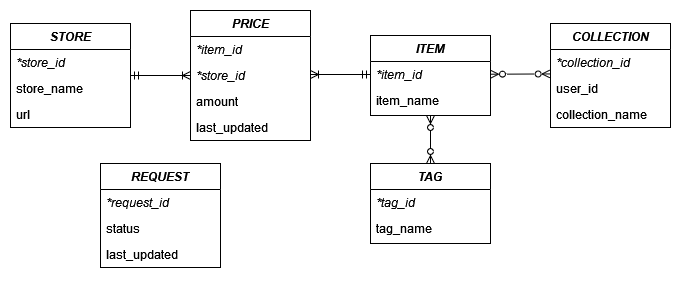

The diagram above was exported from draw.io. Its source (the exported page's mxGraphModel, read from the mxfile embedded in the PNG):
<mxGraphModel dx="732" dy="676" grid="1" gridSize="10" guides="1" tooltips="1" connect="1" arrows="1" fold="1" page="1" pageScale="1" pageWidth="740" pageHeight="310" math="0" shadow="0">
  <root>
    <mxCell id="WIyWlLk6GJQsqaUBKTNV-0" />
    <mxCell id="WIyWlLk6GJQsqaUBKTNV-1" parent="WIyWlLk6GJQsqaUBKTNV-0" />
    <mxCell id="WuBaJKPLwsWPTISZiBPg-0" value="STORE&#10;" style="swimlane;fontStyle=3;align=center;verticalAlign=top;childLayout=stackLayout;horizontal=1;startSize=26;horizontalStack=0;resizeParent=1;resizeLast=0;collapsible=1;marginBottom=0;rounded=0;shadow=0;strokeWidth=1;" parent="WIyWlLk6GJQsqaUBKTNV-1" vertex="1">
      <mxGeometry x="40" y="40" width="120" height="104" as="geometry">
        <mxRectangle x="220" y="120" width="160" height="26" as="alternateBounds" />
      </mxGeometry>
    </mxCell>
    <mxCell id="WuBaJKPLwsWPTISZiBPg-1" value="*store_id" style="text;align=left;verticalAlign=top;spacingLeft=4;spacingRight=4;overflow=hidden;rotatable=0;points=[[0,0.5],[1,0.5]];portConstraint=eastwest;fontStyle=2" parent="WuBaJKPLwsWPTISZiBPg-0" vertex="1">
      <mxGeometry y="26" width="120" height="26" as="geometry" />
    </mxCell>
    <mxCell id="WuBaJKPLwsWPTISZiBPg-2" value="store_name" style="text;align=left;verticalAlign=top;spacingLeft=4;spacingRight=4;overflow=hidden;rotatable=0;points=[[0,0.5],[1,0.5]];portConstraint=eastwest;rounded=0;shadow=0;html=0;" parent="WuBaJKPLwsWPTISZiBPg-0" vertex="1">
      <mxGeometry y="52" width="120" height="26" as="geometry" />
    </mxCell>
    <mxCell id="WuBaJKPLwsWPTISZiBPg-3" value="url" style="text;align=left;verticalAlign=top;spacingLeft=4;spacingRight=4;overflow=hidden;rotatable=0;points=[[0,0.5],[1,0.5]];portConstraint=eastwest;rounded=0;shadow=0;html=0;" parent="WuBaJKPLwsWPTISZiBPg-0" vertex="1">
      <mxGeometry y="78" width="120" height="26" as="geometry" />
    </mxCell>
    <mxCell id="WuBaJKPLwsWPTISZiBPg-4" style="edgeStyle=orthogonalEdgeStyle;rounded=0;orthogonalLoop=1;jettySize=auto;html=1;exitX=1;exitY=0.5;exitDx=0;exitDy=0;" parent="WuBaJKPLwsWPTISZiBPg-0" source="WuBaJKPLwsWPTISZiBPg-2" target="WuBaJKPLwsWPTISZiBPg-2" edge="1">
      <mxGeometry relative="1" as="geometry" />
    </mxCell>
    <mxCell id="WuBaJKPLwsWPTISZiBPg-11" value="" style="edgeStyle=orthogonalEdgeStyle;rounded=0;orthogonalLoop=1;jettySize=auto;html=1;entryX=1;entryY=0.5;entryDx=0;entryDy=0;startArrow=ERoneToMany;startFill=0;endArrow=ERmandOne;endFill=0;exitX=0;exitY=0.5;exitDx=0;exitDy=0;" parent="WIyWlLk6GJQsqaUBKTNV-1" source="WuBaJKPLwsWPTISZiBPg-7" target="WuBaJKPLwsWPTISZiBPg-0" edge="1">
      <mxGeometry relative="1" as="geometry" />
    </mxCell>
    <mxCell id="WuBaJKPLwsWPTISZiBPg-5" value="PRICE" style="swimlane;fontStyle=3;align=center;verticalAlign=top;childLayout=stackLayout;horizontal=1;startSize=26;horizontalStack=0;resizeParent=1;resizeLast=0;collapsible=1;marginBottom=0;rounded=0;shadow=0;strokeWidth=1;" parent="WIyWlLk6GJQsqaUBKTNV-1" vertex="1">
      <mxGeometry x="220" y="27" width="120" height="130" as="geometry">
        <mxRectangle x="220" y="120" width="160" height="26" as="alternateBounds" />
      </mxGeometry>
    </mxCell>
    <mxCell id="WuBaJKPLwsWPTISZiBPg-6" value="*item_id" style="text;align=left;verticalAlign=top;spacingLeft=4;spacingRight=4;overflow=hidden;rotatable=0;points=[[0,0.5],[1,0.5]];portConstraint=eastwest;fontStyle=2" parent="WuBaJKPLwsWPTISZiBPg-5" vertex="1">
      <mxGeometry y="26" width="120" height="26" as="geometry" />
    </mxCell>
    <mxCell id="WuBaJKPLwsWPTISZiBPg-7" value="*store_id" style="text;align=left;verticalAlign=top;spacingLeft=4;spacingRight=4;overflow=hidden;rotatable=0;points=[[0,0.5],[1,0.5]];portConstraint=eastwest;rounded=0;shadow=0;html=0;fontStyle=2" parent="WuBaJKPLwsWPTISZiBPg-5" vertex="1">
      <mxGeometry y="52" width="120" height="26" as="geometry" />
    </mxCell>
    <mxCell id="WuBaJKPLwsWPTISZiBPg-8" value="amount" style="text;align=left;verticalAlign=top;spacingLeft=4;spacingRight=4;overflow=hidden;rotatable=0;points=[[0,0.5],[1,0.5]];portConstraint=eastwest;rounded=0;shadow=0;html=0;" parent="WuBaJKPLwsWPTISZiBPg-5" vertex="1">
      <mxGeometry y="78" width="120" height="26" as="geometry" />
    </mxCell>
    <mxCell id="WuBaJKPLwsWPTISZiBPg-9" style="edgeStyle=orthogonalEdgeStyle;rounded=0;orthogonalLoop=1;jettySize=auto;html=1;exitX=1;exitY=0.5;exitDx=0;exitDy=0;" parent="WuBaJKPLwsWPTISZiBPg-5" source="WuBaJKPLwsWPTISZiBPg-7" target="WuBaJKPLwsWPTISZiBPg-7" edge="1">
      <mxGeometry relative="1" as="geometry" />
    </mxCell>
    <mxCell id="WuBaJKPLwsWPTISZiBPg-10" value="last_updated" style="text;align=left;verticalAlign=top;spacingLeft=4;spacingRight=4;overflow=hidden;rotatable=0;points=[[0,0.5],[1,0.5]];portConstraint=eastwest;rounded=0;shadow=0;html=0;" parent="WuBaJKPLwsWPTISZiBPg-5" vertex="1">
      <mxGeometry y="104" width="120" height="26" as="geometry" />
    </mxCell>
    <mxCell id="WuBaJKPLwsWPTISZiBPg-32" value="" style="edgeStyle=none;rounded=0;orthogonalLoop=1;jettySize=auto;html=1;startArrow=ERzeroToMany;startFill=0;endArrow=ERzeroToMany;endFill=0;entryX=0.5;entryY=0;entryDx=0;entryDy=0;" parent="WIyWlLk6GJQsqaUBKTNV-1" source="WuBaJKPLwsWPTISZiBPg-12" target="WuBaJKPLwsWPTISZiBPg-28" edge="1">
      <mxGeometry relative="1" as="geometry" />
    </mxCell>
    <mxCell id="WuBaJKPLwsWPTISZiBPg-12" value="ITEM" style="swimlane;fontStyle=3;align=center;verticalAlign=top;childLayout=stackLayout;horizontal=1;startSize=26;horizontalStack=0;resizeParent=1;resizeLast=0;collapsible=1;marginBottom=0;rounded=0;shadow=0;strokeWidth=1;" parent="WIyWlLk6GJQsqaUBKTNV-1" vertex="1">
      <mxGeometry x="400" y="52" width="120" height="80" as="geometry">
        <mxRectangle x="220" y="120" width="160" height="26" as="alternateBounds" />
      </mxGeometry>
    </mxCell>
    <mxCell id="WuBaJKPLwsWPTISZiBPg-13" value="*item_id" style="text;align=left;verticalAlign=top;spacingLeft=4;spacingRight=4;overflow=hidden;rotatable=0;points=[[0,0.5],[1,0.5]];portConstraint=eastwest;fontStyle=2" parent="WuBaJKPLwsWPTISZiBPg-12" vertex="1">
      <mxGeometry y="26" width="120" height="26" as="geometry" />
    </mxCell>
    <mxCell id="WuBaJKPLwsWPTISZiBPg-14" value="item_name" style="text;align=left;verticalAlign=top;spacingLeft=4;spacingRight=4;overflow=hidden;rotatable=0;points=[[0,0.5],[1,0.5]];portConstraint=eastwest;rounded=0;shadow=0;html=0;" parent="WuBaJKPLwsWPTISZiBPg-12" vertex="1">
      <mxGeometry y="52" width="120" height="26" as="geometry" />
    </mxCell>
    <mxCell id="WuBaJKPLwsWPTISZiBPg-16" style="edgeStyle=orthogonalEdgeStyle;rounded=0;orthogonalLoop=1;jettySize=auto;html=1;exitX=1;exitY=0.5;exitDx=0;exitDy=0;" parent="WuBaJKPLwsWPTISZiBPg-12" source="WuBaJKPLwsWPTISZiBPg-14" target="WuBaJKPLwsWPTISZiBPg-14" edge="1">
      <mxGeometry relative="1" as="geometry" />
    </mxCell>
    <mxCell id="WuBaJKPLwsWPTISZiBPg-17" style="edgeStyle=orthogonalEdgeStyle;rounded=0;orthogonalLoop=1;jettySize=auto;html=1;exitX=0;exitY=0.5;exitDx=0;exitDy=0;startArrow=ERmandOne;startFill=0;endArrow=ERoneToMany;endFill=0;" parent="WIyWlLk6GJQsqaUBKTNV-1" source="WuBaJKPLwsWPTISZiBPg-13" edge="1">
      <mxGeometry relative="1" as="geometry">
        <mxPoint x="340" y="91" as="targetPoint" />
      </mxGeometry>
    </mxCell>
    <mxCell id="WuBaJKPLwsWPTISZiBPg-20" value="COLLECTION" style="swimlane;fontStyle=3;align=center;verticalAlign=top;childLayout=stackLayout;horizontal=1;startSize=26;horizontalStack=0;resizeParent=1;resizeLast=0;collapsible=1;marginBottom=0;rounded=0;shadow=0;strokeWidth=1;" parent="WIyWlLk6GJQsqaUBKTNV-1" vertex="1">
      <mxGeometry x="580" y="40" width="120" height="104" as="geometry">
        <mxRectangle x="220" y="120" width="160" height="26" as="alternateBounds" />
      </mxGeometry>
    </mxCell>
    <mxCell id="WuBaJKPLwsWPTISZiBPg-21" value="*collection_id" style="text;align=left;verticalAlign=top;spacingLeft=4;spacingRight=4;overflow=hidden;rotatable=0;points=[[0,0.5],[1,0.5]];portConstraint=eastwest;fontStyle=2" parent="WuBaJKPLwsWPTISZiBPg-20" vertex="1">
      <mxGeometry y="26" width="120" height="26" as="geometry" />
    </mxCell>
    <mxCell id="WuBaJKPLwsWPTISZiBPg-22" value="user_id" style="text;align=left;verticalAlign=top;spacingLeft=4;spacingRight=4;overflow=hidden;rotatable=0;points=[[0,0.5],[1,0.5]];portConstraint=eastwest;rounded=0;shadow=0;html=0;" parent="WuBaJKPLwsWPTISZiBPg-20" vertex="1">
      <mxGeometry y="52" width="120" height="26" as="geometry" />
    </mxCell>
    <mxCell id="WuBaJKPLwsWPTISZiBPg-23" value="collection_name" style="text;align=left;verticalAlign=top;spacingLeft=4;spacingRight=4;overflow=hidden;rotatable=0;points=[[0,0.5],[1,0.5]];portConstraint=eastwest;rounded=0;shadow=0;html=0;" parent="WuBaJKPLwsWPTISZiBPg-20" vertex="1">
      <mxGeometry y="78" width="120" height="26" as="geometry" />
    </mxCell>
    <mxCell id="WuBaJKPLwsWPTISZiBPg-24" style="edgeStyle=orthogonalEdgeStyle;rounded=0;orthogonalLoop=1;jettySize=auto;html=1;exitX=1;exitY=0.5;exitDx=0;exitDy=0;" parent="WuBaJKPLwsWPTISZiBPg-20" source="WuBaJKPLwsWPTISZiBPg-22" target="WuBaJKPLwsWPTISZiBPg-22" edge="1">
      <mxGeometry relative="1" as="geometry" />
    </mxCell>
    <mxCell id="WuBaJKPLwsWPTISZiBPg-26" value="" style="rounded=0;orthogonalLoop=1;jettySize=auto;html=1;startArrow=ERzeroToMany;startFill=0;endArrow=ERzeroToMany;endFill=0;entryX=-0.003;entryY=0.94;entryDx=0;entryDy=0;entryPerimeter=0;" parent="WIyWlLk6GJQsqaUBKTNV-1" source="WuBaJKPLwsWPTISZiBPg-13" target="WuBaJKPLwsWPTISZiBPg-21" edge="1">
      <mxGeometry relative="1" as="geometry">
        <mxPoint x="580" y="90" as="targetPoint" />
      </mxGeometry>
    </mxCell>
    <mxCell id="WuBaJKPLwsWPTISZiBPg-28" value="TAG" style="swimlane;fontStyle=3;align=center;verticalAlign=top;childLayout=stackLayout;horizontal=1;startSize=26;horizontalStack=0;resizeParent=1;resizeLast=0;collapsible=1;marginBottom=0;rounded=0;shadow=0;strokeWidth=1;" parent="WIyWlLk6GJQsqaUBKTNV-1" vertex="1">
      <mxGeometry x="400" y="180" width="120" height="80" as="geometry">
        <mxRectangle x="220" y="120" width="160" height="26" as="alternateBounds" />
      </mxGeometry>
    </mxCell>
    <mxCell id="WuBaJKPLwsWPTISZiBPg-29" value="*tag_id" style="text;align=left;verticalAlign=top;spacingLeft=4;spacingRight=4;overflow=hidden;rotatable=0;points=[[0,0.5],[1,0.5]];portConstraint=eastwest;fontStyle=2" parent="WuBaJKPLwsWPTISZiBPg-28" vertex="1">
      <mxGeometry y="26" width="120" height="26" as="geometry" />
    </mxCell>
    <mxCell id="WuBaJKPLwsWPTISZiBPg-30" value="tag_name" style="text;align=left;verticalAlign=top;spacingLeft=4;spacingRight=4;overflow=hidden;rotatable=0;points=[[0,0.5],[1,0.5]];portConstraint=eastwest;rounded=0;shadow=0;html=0;" parent="WuBaJKPLwsWPTISZiBPg-28" vertex="1">
      <mxGeometry y="52" width="120" height="26" as="geometry" />
    </mxCell>
    <mxCell id="WuBaJKPLwsWPTISZiBPg-31" style="edgeStyle=orthogonalEdgeStyle;rounded=0;orthogonalLoop=1;jettySize=auto;html=1;exitX=1;exitY=0.5;exitDx=0;exitDy=0;" parent="WuBaJKPLwsWPTISZiBPg-28" source="WuBaJKPLwsWPTISZiBPg-30" target="WuBaJKPLwsWPTISZiBPg-30" edge="1">
      <mxGeometry relative="1" as="geometry" />
    </mxCell>
    <mxCell id="WuBaJKPLwsWPTISZiBPg-33" value="REQUEST" style="swimlane;fontStyle=3;align=center;verticalAlign=top;childLayout=stackLayout;horizontal=1;startSize=26;horizontalStack=0;resizeParent=1;resizeLast=0;collapsible=1;marginBottom=0;rounded=0;shadow=0;strokeWidth=1;" parent="WIyWlLk6GJQsqaUBKTNV-1" vertex="1">
      <mxGeometry x="130" y="180" width="120" height="104" as="geometry">
        <mxRectangle x="220" y="120" width="160" height="26" as="alternateBounds" />
      </mxGeometry>
    </mxCell>
    <mxCell id="WuBaJKPLwsWPTISZiBPg-34" value="*request_id" style="text;align=left;verticalAlign=top;spacingLeft=4;spacingRight=4;overflow=hidden;rotatable=0;points=[[0,0.5],[1,0.5]];portConstraint=eastwest;fontStyle=2" parent="WuBaJKPLwsWPTISZiBPg-33" vertex="1">
      <mxGeometry y="26" width="120" height="26" as="geometry" />
    </mxCell>
    <mxCell id="WuBaJKPLwsWPTISZiBPg-35" value="status" style="text;align=left;verticalAlign=top;spacingLeft=4;spacingRight=4;overflow=hidden;rotatable=0;points=[[0,0.5],[1,0.5]];portConstraint=eastwest;rounded=0;shadow=0;html=0;" parent="WuBaJKPLwsWPTISZiBPg-33" vertex="1">
      <mxGeometry y="52" width="120" height="26" as="geometry" />
    </mxCell>
    <mxCell id="WuBaJKPLwsWPTISZiBPg-36" value="last_updated" style="text;align=left;verticalAlign=top;spacingLeft=4;spacingRight=4;overflow=hidden;rotatable=0;points=[[0,0.5],[1,0.5]];portConstraint=eastwest;rounded=0;shadow=0;html=0;" parent="WuBaJKPLwsWPTISZiBPg-33" vertex="1">
      <mxGeometry y="78" width="120" height="26" as="geometry" />
    </mxCell>
    <mxCell id="WuBaJKPLwsWPTISZiBPg-37" style="edgeStyle=orthogonalEdgeStyle;rounded=0;orthogonalLoop=1;jettySize=auto;html=1;exitX=1;exitY=0.5;exitDx=0;exitDy=0;" parent="WuBaJKPLwsWPTISZiBPg-33" source="WuBaJKPLwsWPTISZiBPg-35" target="WuBaJKPLwsWPTISZiBPg-35" edge="1">
      <mxGeometry relative="1" as="geometry" />
    </mxCell>
  </root>
</mxGraphModel>